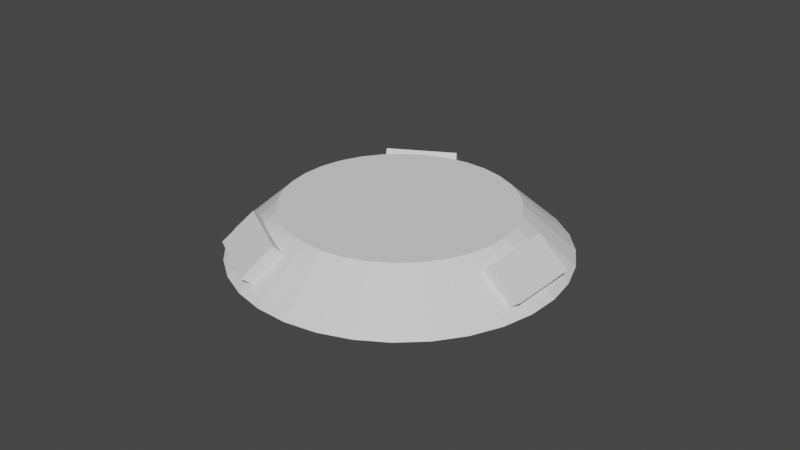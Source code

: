 # Source: Base2.blend  (saved by Blender 2.81.16; exported with 4.5.12 LTS)
import bpy
from mathutils import Matrix  # noqa: F401  (used for matrix-valued properties, if any)

bpy.ops.wm.read_factory_settings(use_empty=True)
scene = bpy.context.scene
scene.name = 'Scene'

# ---- collections
col_collection = bpy.data.collections.new('Collection'); scene.collection.children.link(col_collection)

# ---- world
world_world = bpy.data.worlds.new('World'); scene.world = world_world
world_world.use_nodes = True; world_world.node_tree.nodes.clear()
_N = world_world.node_tree.nodes; _L = world_world.node_tree.links
n0 = _N.new('ShaderNodeOutputWorld'); n0.name = 'World Output'; n0.location = (300, 300)
n1 = _N.new('ShaderNodeBackground'); n1.name = 'Background'; n1.location = (10, 300)
n1.inputs[0].default_value = (0.05088, 0.05088, 0.05088, 1.0)
_L.new(n1.outputs[0], n0.inputs[0])
n0.is_active_output = True
world_world.color = (0.05088, 0.05088, 0.05088)
world_world.use_sun_shadow = False
world_world.sun_shadow_jitter_overblur = 0.0

# ---- meshes
me_cylinder = bpy.data.meshes.new('Cylinder')
me_cylinder.from_pydata([(-2.646e-08, 0.7229, -0.1), (0.0, 0.5, 0.1), (0.141, 0.709, -0.1), (0.09755, 0.4904, 0.1), (0.2766, 0.6678, -0.1), (0.1913, 0.4619, 0.1), (0.4016, 0.601, -0.1), (0.2778, 0.4157, 0.1), (0.5111, 0.5111, -0.1), (0.3536, 0.3536, 0.1), (0.601, 0.4016, -0.1), (0.4157, 0.2778, 0.1), (0.6678, 0.2766, -0.1), (0.4619, 0.1913, 0.1), (0.709, 0.141, -0.1), (0.4904, 0.09755, 0.1), (0.7229, -8.937e-09, -0.1), (0.5, 3.775e-08, 0.1), (0.709, -0.141, -0.1), (0.4904, -0.09755, 0.1), (0.6678, -0.2766, -0.1), (0.4619, -0.1913, 0.1), (0.601, -0.4016, -0.1), (0.4157, -0.2778, 0.1), (0.5111, -0.5111, -0.1), (0.3536, -0.3536, 0.1), (0.4016, -0.601, -0.1), (0.2778, -0.4157, 0.1), (0.2766, -0.6678, -0.1), (0.1913, -0.4619, 0.1), (0.141, -0.709, -0.1), (0.09755, -0.4904, 0.1), (-2.62e-07, -0.7229, -0.1), (-1.629e-07, -0.5, 0.1), (-0.141, -0.709, -0.1), (-0.09755, -0.4904, 0.1), (-0.2766, -0.6678, -0.1), (-0.1913, -0.4619, 0.1), (-0.4016, -0.601, -0.1), (-0.2778, -0.4157, 0.1), (-0.5111, -0.5111, -0.1), (-0.3536, -0.3536, 0.1), (-0.601, -0.4016, -0.1), (-0.4157, -0.2778, 0.1), (-0.6678, -0.2766, -0.1), (-0.4619, -0.1913, 0.1), (-0.709, -0.141, -0.1), (-0.4904, -0.09754, 0.1), (-0.7229, 6.345e-07, -0.1), (-0.5, 4.828e-07, 0.1), (-0.709, 0.141, -0.1), (-0.4904, 0.09755, 0.1), (-0.6678, 0.2766, -0.1), (-0.4619, 0.1913, 0.1), (-0.601, 0.4016, -0.1), (-0.4157, 0.2778, 0.1), (-0.5111, 0.5111, -0.1), (-0.3536, 0.3536, 0.1), (-0.4016, 0.601, -0.1), (-0.2778, 0.4157, 0.1), (-0.2766, 0.6678, -0.1), (-0.1913, 0.4619, 0.1), (-0.141, 0.709, -0.1), (-0.09754, 0.4904, 0.1)], [], [(0, 1, 3, 2), (2, 3, 5, 4), (4, 5, 7, 6), (6, 7, 9, 8), (8, 9, 11, 10), (10, 11, 13, 12), (12, 13, 15, 14), (14, 15, 17, 16), (16, 17, 19, 18), (18, 19, 21, 20), (20, 21, 23, 22), (22, 23, 25, 24), (24, 25, 27, 26), (26, 27, 29, 28), (28, 29, 31, 30), (30, 31, 33, 32), (32, 33, 35, 34), (34, 35, 37, 36), (36, 37, 39, 38), (38, 39, 41, 40), (40, 41, 43, 42), (42, 43, 45, 44), (44, 45, 47, 46), (46, 47, 49, 48), (48, 49, 51, 50), (50, 51, 53, 52), (52, 53, 55, 54), (54, 55, 57, 56), (56, 57, 59, 58), (58, 59, 61, 60), (3, 1, 63, 61, 59, 57, 55, 53, 51, 49, 47, 45, 43, 41, 39, 37, 35, 33, 31, 29, 27, 25, 23, 21, 19, 17, 15, 13, 11, 9, 7, 5), (60, 61, 63, 62), (62, 63, 1, 0), (0, 2, 4, 6, 8, 10, 12, 14, 16, 18, 20, 22, 24, 26, 28, 30, 32, 34, 36, 38, 40, 42, 44, 46, 48, 50, 52, 54, 56, 58, 60, 62)])
_uv = me_cylinder.uv_layers.new(name='UVMap')
_uv.uv.foreach_set('vector', [1.0, 0.5, 1.0, 1.0, 0.9688, 1.0, 0.9688, 0.5, 0.9688, 0.5, 0.9688, 1.0, 0.9375, 1.0, 0.9375, 0.5, 0.9375, 0.5, 0.9375, 1.0, 0.9062, 1.0, 0.9062, 0.5, 0.9062, 0.5, 0.9062, 1.0, 0.875, 1.0, 0.875, 0.5, 0.875, 0.5, 0.875, 1.0, 0.8438, 1.0, 0.8438, 0.5, 0.8438, 0.5, 0.8438, 1.0, 0.8125, 1.0, 0.8125, 0.5, 0.8125, 0.5, 0.8125, 1.0, 0.7812, 1.0, 0.7812, 0.5, 0.7812, 0.5, 0.7812, 1.0, 0.75, 1.0, 0.75, 0.5, 0.75, 0.5, 0.75, 1.0, 0.7188, 1.0, 0.7188, 0.5, 0.7188, 0.5, 0.7188, 1.0, 0.6875, 1.0, 0.6875, 0.5, 0.6875, 0.5, 0.6875, 1.0, 0.6562, 1.0, 0.6562, 0.5, 0.6562, 0.5, 0.6562, 1.0, 0.625, 1.0, 0.625, 0.5, 0.625, 0.5, 0.625, 1.0, 0.5938, 1.0, 0.5938, 0.5, 0.5938, 0.5, 0.5938, 1.0, 0.5625, 1.0, 0.5625, 0.5, 0.5625, 0.5, 0.5625, 1.0, 0.5312, 1.0, 0.5312, 0.5, 0.5312, 0.5, 0.5312, 1.0, 0.5, 1.0, 0.5, 0.5, 0.5, 0.5, 0.5, 1.0, 0.4688, 1.0, 0.4688, 0.5, 0.4688, 0.5, 0.4688, 1.0, 0.4375, 1.0, 0.4375, 0.5, 0.4375, 0.5, 0.4375, 1.0, 0.4062, 1.0, 0.4062, 0.5, 0.4062, 0.5, 0.4062, 1.0, 0.375, 1.0, 0.375, 0.5, 0.375, 0.5, 0.375, 1.0, 0.3438, 1.0, 0.3438, 0.5, 0.3438, 0.5, 0.3438, 1.0, 0.3125, 1.0, 0.3125, 0.5, 0.3125, 0.5, 0.3125, 1.0, 0.2812, 1.0, 0.2812, 0.5, 0.2812, 0.5, 0.2812, 1.0, 0.25, 1.0, 0.25, 0.5, 0.25, 0.5, 0.25, 1.0, 0.2188, 1.0, 0.2188, 0.5, 0.2188, 0.5, 0.2188, 1.0, 0.1875, 1.0, 0.1875, 0.5, 0.1875, 0.5, 0.1875, 1.0, 0.1562, 1.0, 0.1562, 0.5, 0.1562, 0.5, 0.1562, 1.0, 0.125, 1.0, 0.125, 0.5, 0.125, 0.5, 0.125, 1.0, 0.09375, 1.0, 0.09375, 0.5, 0.09375, 0.5, 0.09375, 1.0, 0.0625, 1.0, 0.0625, 0.5, 0.2968, 0.4854, 0.25, 0.49, 0.2032, 0.4854, 0.1582, 0.4717, 0.1167, 0.4496, 0.08029, 0.4197, 0.05045, 0.3833, 0.02827, 0.3418, 0.01461, 0.2968, 0.01, 0.25, 0.01461, 0.2032, 0.02827, 0.1582, 0.05045, 0.1167, 0.08029, 0.08029, 0.1167, 0.05045, 0.1582, 0.02827, 0.2032, 0.01461, 0.25, 0.01, 0.2968, 0.01461, 0.3418, 0.02827, 0.3833, 0.05045, 0.4197, 0.08029, 0.4496, 0.1167, 0.4717, 0.1582, 0.4854, 0.2032, 0.49, 0.25, 0.4854, 0.2968, 0.4717, 0.3418, 0.4496, 0.3833, 0.4197, 0.4197, 0.3833, 0.4496, 0.3418, 0.4717, 0.0625, 0.5, 0.0625, 1.0, 0.03125, 1.0, 0.03125, 0.5, 0.03125, 0.5, 0.03125, 1.0, 0.0, 1.0, 0.0, 0.5, 0.75, 0.49, 0.7968, 0.4854, 0.8418, 0.4717, 0.8833, 0.4496, 0.9197, 0.4197, 0.9496, 0.3833, 0.9717, 0.3418, 0.9854, 0.2968, 0.99, 0.25, 0.9854, 0.2032, 0.9717, 0.1582, 0.9496, 0.1167, 0.9197, 0.08029, 0.8833, 0.05045, 0.8418, 0.02827, 0.7968, 0.01461, 0.75, 0.01, 0.7032, 0.01461, 0.6582, 0.02827, 0.6167, 0.05045, 0.5803, 0.08029, 0.5504, 0.1167, 0.5283, 0.1582, 0.5146, 0.2032, 0.51, 0.25, 0.5146, 0.2968, 0.5283, 0.3418, 0.5504, 0.3833, 0.5803, 0.4197, 0.6167, 0.4496, 0.6582, 0.4717, 0.7032, 0.4854])
me_cylinder.use_remesh_fix_poles = True
me_cylinder.use_remesh_preserve_attributes = False
me_cylinder.use_mirror_vertex_groups = False
me_cylinder.update()
me_cylinder_001 = bpy.data.meshes.new('Cylinder.001')
me_cylinder_001.from_pydata([(0.4535, -0.159, -0.04529), (0.5699, -0.159, 0.0887), (0.4535, 0.159, -0.04529), (0.5699, 0.159, 0.0887), (0.6327, -0.159, -0.07952), (0.7039, -0.159, -0.02772), (0.6327, 0.159, -0.07952), (0.7039, 0.159, -0.02772)], [], [(0, 1, 3, 2), (2, 3, 7, 6), (6, 7, 5, 4), (4, 5, 1, 0), (2, 6, 4, 0), (7, 3, 1, 5)])
_uv = me_cylinder_001.uv_layers.new(name='UVMap')
_uv.uv.foreach_set('vector', [0.375, 0.0, 0.625, 0.0, 0.625, 0.25, 0.375, 0.25, 0.375, 0.25, 0.625, 0.25, 0.625, 0.5, 0.375, 0.5, 0.375, 0.5, 0.625, 0.5, 0.625, 0.75, 0.375, 0.75, 0.375, 0.75, 0.625, 0.75, 0.625, 1.0, 0.375, 1.0, 0.125, 0.5, 0.375, 0.5, 0.375, 0.75, 0.125, 0.75, 0.625, 0.5, 0.875, 0.5, 0.875, 0.75, 0.625, 0.75])
me_cylinder_001.use_remesh_fix_poles = True
me_cylinder_001.use_remesh_preserve_attributes = False
me_cylinder_001.use_mirror_vertex_groups = False
me_cylinder_001.update()
me_cylinder_002 = bpy.data.meshes.new('Cylinder.002')
me_cylinder_002.from_pydata([(0.4535, -0.159, -0.04529), (0.5699, -0.159, 0.0887), (0.4535, 0.159, -0.04529), (0.5699, 0.159, 0.0887), (0.6327, -0.159, -0.07952), (0.7039, -0.159, -0.02772), (0.6327, 0.159, -0.07952), (0.7039, 0.159, -0.02772)], [], [(0, 1, 3, 2), (2, 3, 7, 6), (6, 7, 5, 4), (4, 5, 1, 0), (2, 6, 4, 0), (7, 3, 1, 5)])
_uv = me_cylinder_002.uv_layers.new(name='UVMap')
_uv.uv.foreach_set('vector', [0.375, 0.0, 0.625, 0.0, 0.625, 0.25, 0.375, 0.25, 0.375, 0.25, 0.625, 0.25, 0.625, 0.5, 0.375, 0.5, 0.375, 0.5, 0.625, 0.5, 0.625, 0.75, 0.375, 0.75, 0.375, 0.75, 0.625, 0.75, 0.625, 1.0, 0.375, 1.0, 0.125, 0.5, 0.375, 0.5, 0.375, 0.75, 0.125, 0.75, 0.625, 0.5, 0.875, 0.5, 0.875, 0.75, 0.625, 0.75])
me_cylinder_002.use_remesh_fix_poles = True
me_cylinder_002.use_remesh_preserve_attributes = False
me_cylinder_002.use_mirror_vertex_groups = False
me_cylinder_002.update()
me_cylinder_003 = bpy.data.meshes.new('Cylinder.003')
me_cylinder_003.from_pydata([(0.4535, -0.159, -0.04529), (0.5699, -0.159, 0.0887), (0.4535, 0.159, -0.04529), (0.5699, 0.159, 0.0887), (0.6327, -0.159, -0.07952), (0.7039, -0.159, -0.02772), (0.6327, 0.159, -0.07952), (0.7039, 0.159, -0.02772)], [], [(0, 1, 3, 2), (2, 3, 7, 6), (6, 7, 5, 4), (4, 5, 1, 0), (2, 6, 4, 0), (7, 3, 1, 5)])
_uv = me_cylinder_003.uv_layers.new(name='UVMap')
_uv.uv.foreach_set('vector', [0.375, 0.0, 0.625, 0.0, 0.625, 0.25, 0.375, 0.25, 0.375, 0.25, 0.625, 0.25, 0.625, 0.5, 0.375, 0.5, 0.375, 0.5, 0.625, 0.5, 0.625, 0.75, 0.375, 0.75, 0.375, 0.75, 0.625, 0.75, 0.625, 1.0, 0.375, 1.0, 0.125, 0.5, 0.375, 0.5, 0.375, 0.75, 0.125, 0.75, 0.625, 0.5, 0.875, 0.5, 0.875, 0.75, 0.625, 0.75])
me_cylinder_003.use_remesh_fix_poles = True
me_cylinder_003.use_remesh_preserve_attributes = False
me_cylinder_003.use_mirror_vertex_groups = False
me_cylinder_003.update()

# ---- objects
ob_cylinder = bpy.data.objects.new('Cylinder', me_cylinder)
ob_cube_1 = bpy.data.objects.new('Cube 1', me_cylinder_001)
ob_cube_2 = bpy.data.objects.new('Cube 2', me_cylinder_002)
ob_cube_3 = bpy.data.objects.new('Cube 3', me_cylinder_003)

# ---- transforms, parenting, visibility, modifiers, constraints
ob_cylinder.location = (0.0, 0.0, 0.0)
ob_cylinder.rotation_euler = (0.0, -0.0, 4.189)
ob_cylinder.lineart.crease_threshold = 0.0
ob_cube_1.location = (0.0, 0.0, 0.0)
ob_cube_1.rotation_euler = (0.0, -0.0, 4.189)
ob_cube_1.lineart.crease_threshold = 0.0
ob_cube_2.location = (0.0, 0.0, 0.0)
ob_cube_2.lineart.crease_threshold = 0.0
ob_cube_3.location = (0.0, 0.0, 0.0)
ob_cube_3.rotation_euler = (0.0, -0.0, 2.094)
ob_cube_3.lineart.crease_threshold = 0.0

# ---- collection membership
col_collection.objects.link(ob_cylinder)
col_collection.objects.link(ob_cube_1)
col_collection.objects.link(ob_cube_2)
col_collection.objects.link(ob_cube_3)

# ---- scene / render settings (as saved in the file)
scene.frame_start = 1; scene.frame_end = 250; scene.frame_set(1)
scene.render.engine = 'BLENDER_EEVEE_NEXT'
scene.cycles.use_denoising = False
scene.cycles.samples = 128
scene.cycles.sampling_pattern = 'TABULATED_SOBOL'
scene.cycles.use_adaptive_sampling = False
scene.cycles.use_light_tree = False
scene.view_settings.view_transform = 'Filmic'
bpy.context.view_layer.update()

# ---- added for rendering (the .blend has no active camera and no usable light): camera, sun
cam_auto = bpy.data.cameras.new('AutoCamera')
cam_auto.lens = 50.0
cam_auto.sensor_width = 36.0
cam_auto.clip_end = 1000.0
ob_auto_camera = bpy.data.objects.new('AutoCamera', cam_auto)
scene.collection.objects.link(ob_auto_camera)
ob_auto_camera.location = (2.59068, -3.10882, 2.07255)
ob_auto_camera.rotation_euler = (1.09748, -7.21219e-08, 0.694738)
scene.camera = ob_auto_camera
light_auto_sun = bpy.data.lights.new('AutoSun', 'SUN')
light_auto_sun.energy = 3.0
light_auto_sun.angle = 0.0523599
ob_auto_sun = bpy.data.objects.new('AutoSun', light_auto_sun)
scene.collection.objects.link(ob_auto_sun)
ob_auto_sun.rotation_euler = (0.872665, 0.174533, 0.523599)
bpy.context.view_layer.update()
